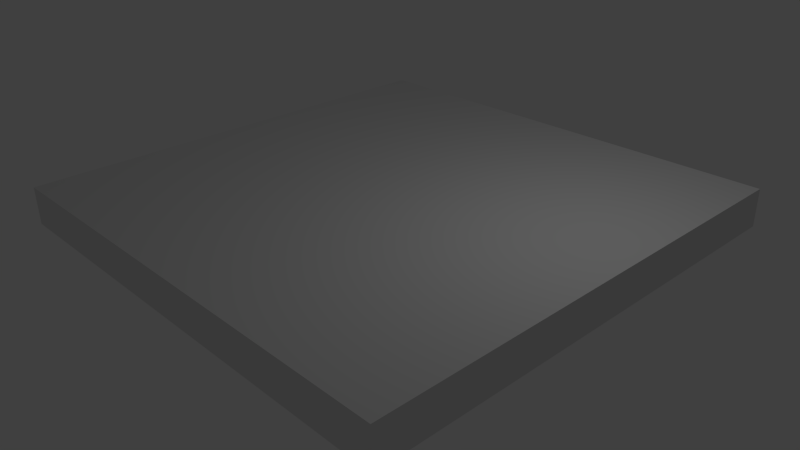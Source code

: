 # Source: ground.blend  (saved by Blender 2.69.0; exported with 4.5.12 LTS)
import bpy
from mathutils import Matrix  # noqa: F401  (used for matrix-valued properties, if any)

bpy.ops.wm.read_factory_settings(use_empty=True)
scene = bpy.context.scene
scene.name = 'Scene'

# ---- collections
col_collection_1 = bpy.data.collections.new('Collection 1'); scene.collection.children.link(col_collection_1)

# ---- materials (node trees are filled in below, after node groups)
mat_material = bpy.data.materials.new('Material')
mat_material.alpha_threshold = 0.0
mat_material.use_transparent_shadow = False
mat_material.roughness = 0.5
mat_material.line_color = (0.0, 0.0, 0.0, 1.0)

# ---- material node trees

# ---- world
world_world = bpy.data.worlds.new('World'); scene.world = world_world
world_world.color = (0.05088, 0.05088, 0.05088)
world_world.use_sun_shadow = False
world_world.sun_shadow_jitter_overblur = 0.0
world_world.cycles.sampling_method = 'MANUAL'
world_world.cycles.sample_map_resolution = 256

# ---- cameras
cam_camera = bpy.data.cameras.new('Camera')
cam_camera.clip_end = 100.0
cam_camera.lens = 35.0
cam_camera.sensor_width = 32.0
cam_camera.sensor_height = 18.0
cam_camera.ortho_scale = 7.314
cam_camera.dof.focus_distance = 0.0
cam_camera.dof.aperture_fstop = 128.0

# ---- lights
light_lamp = bpy.data.lights.new('Lamp', 'POINT')
light_lamp.transmission_factor = 0.0
light_lamp.cutoff_distance = 30.0
light_lamp.energy = 100.0
light_lamp.shadow_buffer_clip_start = 1.001
light_lamp.shadow_soft_size = 0.1
light_lamp.shadow_maximum_resolution = 0.006
light_lamp.use_absolute_resolution = True
light_lamp.cycles.use_multiple_importance_sampling = False

# ---- meshes
me_cube = bpy.data.meshes.new('Cube')
me_cube.from_pydata([(1.0, 1.0, -1.0), (1.0, -1.0, -1.0), (-1.0, -1.0, -1.0), (-1.0, 1.0, -1.0), (1.0, 1.0, 1.0), (1.0, -1.0, 1.0), (-1.0, -1.0, 1.0), (-1.0, 1.0, 1.0)], [], [(0, 1, 2, 3), (4, 7, 6, 5), (0, 4, 5, 1), (1, 5, 6, 2), (2, 6, 7, 3), (4, 0, 3, 7)])
_uv = me_cube.uv_layers.new(name='UVMap')
_uv.uv.foreach_set('vector', [0.0, 0.0, 1.0, 0.0, 1.0, 1.0, 0.0, 1.0, 0.0, 0.0, 1.0, 0.0, 1.0, 1.0, 0.0, 1.0, 0.0, 0.0, 1.0, 0.0, 1.0, 1.0, 0.0, 1.0, 0.0, 0.0, 1.0, 0.0, 1.0, 1.0, 0.0, 1.0, 0.0, 0.0, 1.0, 0.0, 1.0, 1.0, 0.0, 1.0, 0.0, 0.0, 1.0, 0.0, 1.0, 1.0, 0.0, 1.0])
me_cube.materials.append(mat_material)
me_cube.use_remesh_preserve_volume = False
me_cube.use_remesh_preserve_attributes = False
me_cube.use_mirror_vertex_groups = False
me_cube.update()

# ---- objects
ob_cube = bpy.data.objects.new('Cube', me_cube)
ob_lamp = bpy.data.objects.new('Lamp', light_lamp)
ob_camera = bpy.data.objects.new('Camera', cam_camera)

# ---- transforms, parenting, visibility, modifiers, constraints
ob_cube.location = (0.0, 0.0, 0.0)
ob_cube.scale = (5.0, 5.0, 0.4)
ob_cube.lock_rotations_4d = False
ob_cube.empty_display_type = 'ARROWS'
ob_cube.lineart.crease_threshold = 0.0
ob_lamp.location = (4.076, 1.005, 5.904)
ob_lamp.rotation_euler = (0.6503, 0.05522, 1.866)
ob_lamp.lock_rotations_4d = False
ob_lamp.empty_display_type = 'ARROWS'
ob_lamp.color = (0.0, 0.0, 0.0, 0.0)
ob_lamp.lineart.crease_threshold = 0.0
ob_camera.location = (11.48, -10.51, 7.344)
ob_camera.rotation_euler = (1.109, 0.01082, 0.8149)
ob_camera.lock_rotations_4d = False
ob_camera.empty_display_type = 'ARROWS'
ob_camera.color = (0.0, 0.0, 0.0, 0.0)
ob_camera.display_type = 'WIRE'
ob_camera.lineart.crease_threshold = 0.0

# ---- collection membership
col_collection_1.objects.link(ob_cube)
col_collection_1.objects.link(ob_lamp)
col_collection_1.objects.link(ob_camera)

# ---- scene / render settings (as saved in the file)
scene.camera = ob_camera
scene.frame_start = 1; scene.frame_end = 250; scene.frame_set(4)
scene.render.engine = 'BLENDER_EEVEE_NEXT'
scene.render.image_settings.compression = 90
scene.render.resolution_percentage = 50
scene.render.dither_intensity = 0.0
scene.cycles.use_denoising = False
scene.cycles.samples = 10
scene.cycles.sampling_pattern = 'TABULATED_SOBOL'
scene.cycles.light_sampling_threshold = 0.0
scene.cycles.use_adaptive_sampling = False
scene.cycles.use_light_tree = False
scene.cycles.blur_glossy = 0.0
scene.cycles.volume_bounces = 1
scene.cycles.pixel_filter_type = 'GAUSSIAN'
scene.cycles.sample_clamp_indirect = 0.0
scene.view_settings.view_transform = 'Standard'
bpy.context.view_layer.update()
